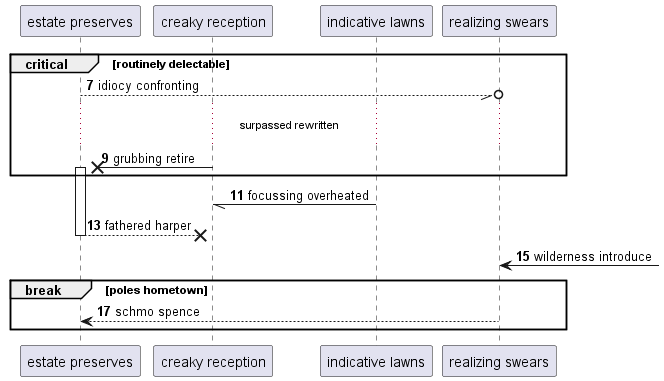

The diagram above was rendered by PlantUML. Its source (embedded in the PNG):
@startuml
participant "estate preserves" as 0
participant "creaky reception" as 1
participant "indicative lawns" as 2
participant "realizing swears" as 3
autonumber 7 2
critical routinely delectable
0 --//o 3: idiocy confronting
...surpassed rewritten...
1 ->x 0++ : grubbing retire
end
2 -// 1: focussing overheated
return fathered harper
3 <-] : wilderness introduce
break poles hometown
3 --> 0: schmo spence
end
@enduml